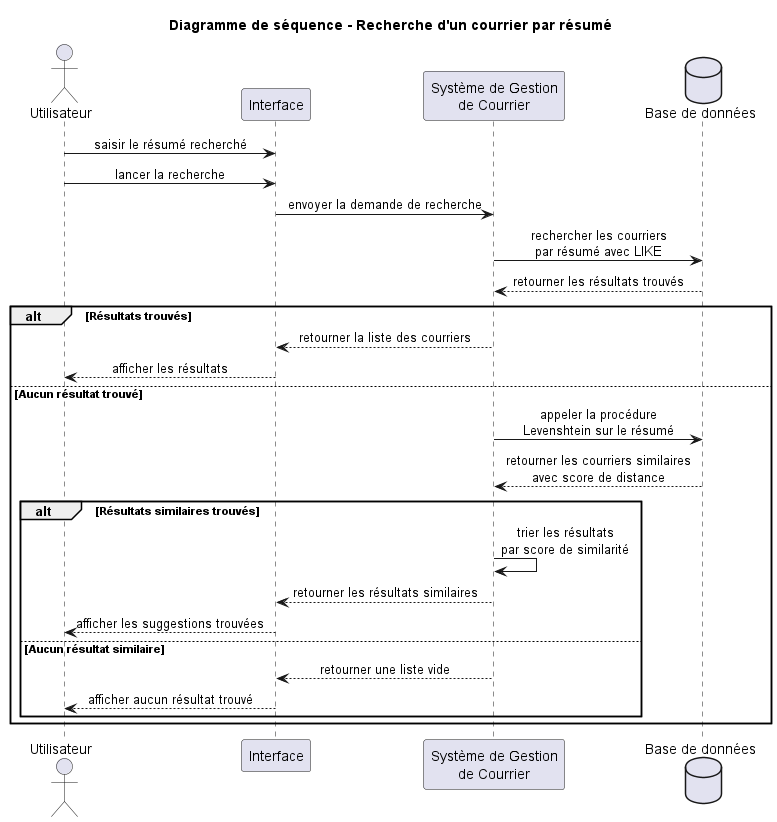

The diagram above was rendered by PlantUML. Its source (embedded in the PNG):
@startuml sequence_recherche_courrier
title Diagramme de séquence - Recherche d'un courrier par résumé

skinparam shadowing false
skinparam sequenceMessageAlign center

actor "Utilisateur" as User

participant "Interface" as UI
participant "Système de Gestion\nde Courrier" as Sys
database "Base de données" as DB

User -> UI : saisir le résumé recherché
User -> UI : lancer la recherche

UI -> Sys : envoyer la demande de recherche

Sys -> DB : rechercher les courriers\npar résumé avec LIKE
DB --> Sys : retourner les résultats trouvés

alt Résultats trouvés
    Sys --> UI : retourner la liste des courriers
    UI --> User : afficher les résultats

else Aucun résultat trouvé
    Sys -> DB : appeler la procédure\nLevenshtein sur le résumé
    DB --> Sys : retourner les courriers similaires\navec score de distance

    alt Résultats similaires trouvés
        Sys -> Sys : trier les résultats\npar score de similarité
        Sys --> UI : retourner les résultats similaires
        UI --> User : afficher les suggestions trouvées

    else Aucun résultat similaire
        Sys --> UI : retourner une liste vide
        UI --> User : afficher aucun résultat trouvé
    end
end

@enduml